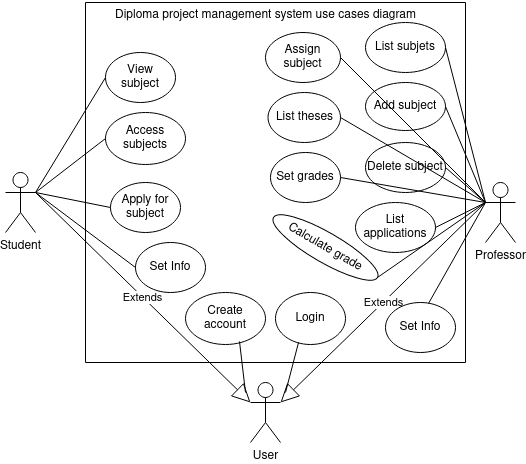

The diagram above was exported from draw.io. Its source (the exported page's mxGraphModel, read from the mxfile embedded in the PNG):
<mxGraphModel dx="1434" dy="795" grid="1" gridSize="10" guides="1" tooltips="1" connect="1" arrows="1" fold="1" page="1" pageScale="1" pageWidth="850" pageHeight="1100" math="0" shadow="0">
  <root>
    <mxCell id="0" />
    <mxCell id="1" parent="0" />
    <mxCell id="3dHi3XTr3SVE_8ldmcup-14" value="User" style="shape=umlActor;verticalLabelPosition=bottom;verticalAlign=top;html=1;outlineConnect=0;" vertex="1" parent="1">
      <mxGeometry x="435" y="1040" width="30" height="60" as="geometry" />
    </mxCell>
    <mxCell id="3dHi3XTr3SVE_8ldmcup-15" value="Extends" style="endArrow=block;endSize=16;endFill=0;html=1;rounded=0;exitX=1;exitY=0.3333333333333333;exitDx=0;exitDy=0;exitPerimeter=0;entryX=0;entryY=0.3333333333333333;entryDx=0;entryDy=0;entryPerimeter=0;" edge="1" parent="1" source="3dHi3XTr3SVE_8ldmcup-16" target="3dHi3XTr3SVE_8ldmcup-14">
      <mxGeometry width="160" relative="1" as="geometry">
        <mxPoint x="410" y="540" as="sourcePoint" />
        <mxPoint x="435" y="1100" as="targetPoint" />
      </mxGeometry>
    </mxCell>
    <mxCell id="3dHi3XTr3SVE_8ldmcup-16" value="Student" style="shape=umlActor;verticalLabelPosition=bottom;verticalAlign=top;html=1;" vertex="1" parent="1">
      <mxGeometry x="190" y="830" width="30" height="60" as="geometry" />
    </mxCell>
    <mxCell id="3dHi3XTr3SVE_8ldmcup-17" value="Professor" style="shape=umlActor;verticalLabelPosition=bottom;verticalAlign=top;html=1;" vertex="1" parent="1">
      <mxGeometry x="670" y="840" width="30" height="60" as="geometry" />
    </mxCell>
    <mxCell id="3dHi3XTr3SVE_8ldmcup-18" value="Extends" style="endArrow=block;endSize=16;endFill=0;html=1;rounded=0;entryX=1;entryY=0.3333333333333333;entryDx=0;entryDy=0;entryPerimeter=0;exitX=0;exitY=0.3333333333333333;exitDx=0;exitDy=0;exitPerimeter=0;" edge="1" parent="1" source="3dHi3XTr3SVE_8ldmcup-17" target="3dHi3XTr3SVE_8ldmcup-14">
      <mxGeometry width="160" relative="1" as="geometry">
        <mxPoint x="630" y="620" as="sourcePoint" />
        <mxPoint x="500" y="600" as="targetPoint" />
      </mxGeometry>
    </mxCell>
    <mxCell id="3dHi3XTr3SVE_8ldmcup-19" value="" style="swimlane;startSize=0;" vertex="1" parent="1">
      <mxGeometry x="270" y="660" width="380" height="360" as="geometry" />
    </mxCell>
    <mxCell id="3dHi3XTr3SVE_8ldmcup-20" value="Create account" style="ellipse;whiteSpace=wrap;html=1;" vertex="1" parent="3dHi3XTr3SVE_8ldmcup-19">
      <mxGeometry x="100" y="290" width="80" height="52" as="geometry" />
    </mxCell>
    <mxCell id="3dHi3XTr3SVE_8ldmcup-21" value="Login" style="ellipse;whiteSpace=wrap;html=1;" vertex="1" parent="3dHi3XTr3SVE_8ldmcup-19">
      <mxGeometry x="190" y="290" width="70" height="52" as="geometry" />
    </mxCell>
    <mxCell id="3dHi3XTr3SVE_8ldmcup-22" value="&lt;div&gt;Set Info&lt;/div&gt;" style="ellipse;whiteSpace=wrap;html=1;" vertex="1" parent="3dHi3XTr3SVE_8ldmcup-19">
      <mxGeometry x="50" y="240" width="70" height="50" as="geometry" />
    </mxCell>
    <mxCell id="3dHi3XTr3SVE_8ldmcup-23" value="&lt;div&gt;Access subjects&lt;/div&gt;" style="ellipse;whiteSpace=wrap;html=1;" vertex="1" parent="3dHi3XTr3SVE_8ldmcup-19">
      <mxGeometry x="20" y="110" width="80" height="52" as="geometry" />
    </mxCell>
    <mxCell id="3dHi3XTr3SVE_8ldmcup-24" value="&lt;div&gt;View&lt;/div&gt;&lt;div&gt;subject&lt;br&gt;&lt;/div&gt;" style="ellipse;whiteSpace=wrap;html=1;" vertex="1" parent="3dHi3XTr3SVE_8ldmcup-19">
      <mxGeometry x="20" y="50" width="70" height="50" as="geometry" />
    </mxCell>
    <mxCell id="3dHi3XTr3SVE_8ldmcup-25" value="Apply for subject" style="ellipse;whiteSpace=wrap;html=1;" vertex="1" parent="3dHi3XTr3SVE_8ldmcup-19">
      <mxGeometry x="25" y="180" width="70" height="50" as="geometry" />
    </mxCell>
    <mxCell id="3dHi3XTr3SVE_8ldmcup-26" value="List subjets" style="ellipse;whiteSpace=wrap;html=1;" vertex="1" parent="3dHi3XTr3SVE_8ldmcup-19">
      <mxGeometry x="280" y="20" width="80" height="50" as="geometry" />
    </mxCell>
    <mxCell id="3dHi3XTr3SVE_8ldmcup-27" value="Add subject" style="ellipse;whiteSpace=wrap;html=1;" vertex="1" parent="3dHi3XTr3SVE_8ldmcup-19">
      <mxGeometry x="280" y="80" width="80" height="48" as="geometry" />
    </mxCell>
    <mxCell id="3dHi3XTr3SVE_8ldmcup-28" value="Delete subject" style="ellipse;whiteSpace=wrap;html=1;" vertex="1" parent="3dHi3XTr3SVE_8ldmcup-19">
      <mxGeometry x="280" y="140" width="80" height="50" as="geometry" />
    </mxCell>
    <mxCell id="3dHi3XTr3SVE_8ldmcup-29" value="List applications" style="ellipse;whiteSpace=wrap;html=1;" vertex="1" parent="3dHi3XTr3SVE_8ldmcup-19">
      <mxGeometry x="270" y="200" width="80" height="50" as="geometry" />
    </mxCell>
    <mxCell id="3dHi3XTr3SVE_8ldmcup-30" value="Assign subject" style="ellipse;whiteSpace=wrap;html=1;" vertex="1" parent="3dHi3XTr3SVE_8ldmcup-19">
      <mxGeometry x="180" y="30" width="75" height="50" as="geometry" />
    </mxCell>
    <mxCell id="3dHi3XTr3SVE_8ldmcup-31" value="List theses" style="ellipse;whiteSpace=wrap;html=1;" vertex="1" parent="3dHi3XTr3SVE_8ldmcup-19">
      <mxGeometry x="182.5" y="90" width="72.5" height="50" as="geometry" />
    </mxCell>
    <mxCell id="3dHi3XTr3SVE_8ldmcup-32" value="Set grades" style="ellipse;whiteSpace=wrap;html=1;" vertex="1" parent="3dHi3XTr3SVE_8ldmcup-19">
      <mxGeometry x="185" y="150" width="70" height="50" as="geometry" />
    </mxCell>
    <mxCell id="3dHi3XTr3SVE_8ldmcup-33" value="Calculate grade" style="ellipse;whiteSpace=wrap;html=1;rotation=30;" vertex="1" parent="3dHi3XTr3SVE_8ldmcup-19">
      <mxGeometry x="180" y="230" width="120" height="30" as="geometry" />
    </mxCell>
    <mxCell id="3dHi3XTr3SVE_8ldmcup-34" value="" style="endArrow=none;html=1;rounded=0;entryX=0;entryY=0.5;entryDx=0;entryDy=0;" edge="1" parent="3dHi3XTr3SVE_8ldmcup-19" target="3dHi3XTr3SVE_8ldmcup-22">
      <mxGeometry width="50" height="50" relative="1" as="geometry">
        <mxPoint x="-50" y="190" as="sourcePoint" />
        <mxPoint x="170" y="150" as="targetPoint" />
      </mxGeometry>
    </mxCell>
    <mxCell id="3dHi3XTr3SVE_8ldmcup-35" value="&lt;div&gt;Set Info&lt;/div&gt;" style="ellipse;whiteSpace=wrap;html=1;" vertex="1" parent="3dHi3XTr3SVE_8ldmcup-19">
      <mxGeometry x="300" y="300" width="70" height="50" as="geometry" />
    </mxCell>
    <mxCell id="3dHi3XTr3SVE_8ldmcup-36" value="" style="endArrow=none;html=1;rounded=0;exitX=0.614;exitY=0.02;exitDx=0;exitDy=0;exitPerimeter=0;" edge="1" parent="3dHi3XTr3SVE_8ldmcup-19" source="3dHi3XTr3SVE_8ldmcup-35">
      <mxGeometry width="50" height="50" relative="1" as="geometry">
        <mxPoint x="350" y="300" as="sourcePoint" />
        <mxPoint x="400" y="200" as="targetPoint" />
      </mxGeometry>
    </mxCell>
    <mxCell id="3dHi3XTr3SVE_8ldmcup-37" value="Diploma project management system use cases diagram" style="text;html=1;align=center;verticalAlign=middle;resizable=0;points=[];autosize=1;strokeColor=none;fillColor=none;" vertex="1" parent="1">
      <mxGeometry x="290" y="658" width="320" height="30" as="geometry" />
    </mxCell>
    <mxCell id="3dHi3XTr3SVE_8ldmcup-38" value="" style="endArrow=none;html=1;rounded=0;exitX=0.675;exitY=0.942;exitDx=0;exitDy=0;exitPerimeter=0;" edge="1" parent="1" source="3dHi3XTr3SVE_8ldmcup-20">
      <mxGeometry width="50" height="50" relative="1" as="geometry">
        <mxPoint x="390" y="860" as="sourcePoint" />
        <mxPoint x="430" y="1050" as="targetPoint" />
      </mxGeometry>
    </mxCell>
    <mxCell id="3dHi3XTr3SVE_8ldmcup-39" value="" style="endArrow=none;html=1;rounded=0;exitX=0.329;exitY=0.962;exitDx=0;exitDy=0;exitPerimeter=0;" edge="1" parent="1" source="3dHi3XTr3SVE_8ldmcup-21">
      <mxGeometry width="50" height="50" relative="1" as="geometry">
        <mxPoint x="520" y="770" as="sourcePoint" />
        <mxPoint x="470" y="1050" as="targetPoint" />
      </mxGeometry>
    </mxCell>
    <mxCell id="3dHi3XTr3SVE_8ldmcup-40" value="" style="endArrow=none;html=1;rounded=0;exitX=1;exitY=0.5;exitDx=0;exitDy=0;entryX=0;entryY=0.3333333333333333;entryDx=0;entryDy=0;entryPerimeter=0;" edge="1" parent="1" source="3dHi3XTr3SVE_8ldmcup-30" target="3dHi3XTr3SVE_8ldmcup-17">
      <mxGeometry width="50" height="50" relative="1" as="geometry">
        <mxPoint x="520" y="710" as="sourcePoint" />
        <mxPoint x="570" y="660" as="targetPoint" />
      </mxGeometry>
    </mxCell>
    <mxCell id="3dHi3XTr3SVE_8ldmcup-41" value="" style="endArrow=none;html=1;rounded=0;exitX=1;exitY=0.5;exitDx=0;exitDy=0;entryX=0;entryY=0.3333333333333333;entryDx=0;entryDy=0;entryPerimeter=0;" edge="1" parent="1" source="3dHi3XTr3SVE_8ldmcup-31" target="3dHi3XTr3SVE_8ldmcup-17">
      <mxGeometry width="50" height="50" relative="1" as="geometry">
        <mxPoint x="530" y="780" as="sourcePoint" />
        <mxPoint x="580" y="730" as="targetPoint" />
      </mxGeometry>
    </mxCell>
    <mxCell id="3dHi3XTr3SVE_8ldmcup-42" value="" style="endArrow=none;html=1;rounded=0;exitX=1;exitY=0.5;exitDx=0;exitDy=0;entryX=0;entryY=0.3333333333333333;entryDx=0;entryDy=0;entryPerimeter=0;" edge="1" parent="1" source="3dHi3XTr3SVE_8ldmcup-32" target="3dHi3XTr3SVE_8ldmcup-17">
      <mxGeometry width="50" height="50" relative="1" as="geometry">
        <mxPoint x="500" y="590" as="sourcePoint" />
        <mxPoint x="550" y="540" as="targetPoint" />
      </mxGeometry>
    </mxCell>
    <mxCell id="3dHi3XTr3SVE_8ldmcup-43" value="" style="endArrow=none;html=1;rounded=0;exitX=1;exitY=0.5;exitDx=0;exitDy=0;" edge="1" parent="1" source="3dHi3XTr3SVE_8ldmcup-26">
      <mxGeometry width="50" height="50" relative="1" as="geometry">
        <mxPoint x="710" y="700" as="sourcePoint" />
        <mxPoint x="670" y="860" as="targetPoint" />
      </mxGeometry>
    </mxCell>
    <mxCell id="3dHi3XTr3SVE_8ldmcup-44" value="" style="endArrow=none;html=1;rounded=0;exitX=1;exitY=0.5;exitDx=0;exitDy=0;" edge="1" parent="1" source="3dHi3XTr3SVE_8ldmcup-27">
      <mxGeometry width="50" height="50" relative="1" as="geometry">
        <mxPoint x="690" y="760" as="sourcePoint" />
        <mxPoint x="670" y="860" as="targetPoint" />
      </mxGeometry>
    </mxCell>
    <mxCell id="3dHi3XTr3SVE_8ldmcup-45" value="" style="endArrow=none;html=1;rounded=0;exitX=1;exitY=0.5;exitDx=0;exitDy=0;" edge="1" parent="1" source="3dHi3XTr3SVE_8ldmcup-28">
      <mxGeometry width="50" height="50" relative="1" as="geometry">
        <mxPoint x="720" y="770" as="sourcePoint" />
        <mxPoint x="670" y="860" as="targetPoint" />
      </mxGeometry>
    </mxCell>
    <mxCell id="3dHi3XTr3SVE_8ldmcup-46" value="" style="endArrow=none;html=1;rounded=0;exitX=1;exitY=0.5;exitDx=0;exitDy=0;" edge="1" parent="1" source="3dHi3XTr3SVE_8ldmcup-29">
      <mxGeometry width="50" height="50" relative="1" as="geometry">
        <mxPoint x="700" y="790" as="sourcePoint" />
        <mxPoint x="670" y="860" as="targetPoint" />
      </mxGeometry>
    </mxCell>
    <mxCell id="3dHi3XTr3SVE_8ldmcup-47" value="" style="endArrow=none;html=1;rounded=0;exitX=1;exitY=0.5;exitDx=0;exitDy=0;" edge="1" parent="1" source="3dHi3XTr3SVE_8ldmcup-33">
      <mxGeometry width="50" height="50" relative="1" as="geometry">
        <mxPoint x="770" y="780" as="sourcePoint" />
        <mxPoint x="670" y="860" as="targetPoint" />
      </mxGeometry>
    </mxCell>
    <mxCell id="3dHi3XTr3SVE_8ldmcup-48" value="" style="endArrow=none;html=1;rounded=0;entryX=0;entryY=0.5;entryDx=0;entryDy=0;exitX=1;exitY=0.3333333333333333;exitDx=0;exitDy=0;exitPerimeter=0;" edge="1" parent="1" source="3dHi3XTr3SVE_8ldmcup-16" target="3dHi3XTr3SVE_8ldmcup-24">
      <mxGeometry width="50" height="50" relative="1" as="geometry">
        <mxPoint x="90" y="780" as="sourcePoint" />
        <mxPoint x="140" y="730" as="targetPoint" />
      </mxGeometry>
    </mxCell>
    <mxCell id="3dHi3XTr3SVE_8ldmcup-49" value="" style="endArrow=none;html=1;rounded=0;entryX=0;entryY=0.5;entryDx=0;entryDy=0;" edge="1" parent="1" target="3dHi3XTr3SVE_8ldmcup-23">
      <mxGeometry width="50" height="50" relative="1" as="geometry">
        <mxPoint x="220" y="850" as="sourcePoint" />
        <mxPoint x="-20" y="820" as="targetPoint" />
      </mxGeometry>
    </mxCell>
    <mxCell id="3dHi3XTr3SVE_8ldmcup-50" value="" style="endArrow=none;html=1;rounded=0;entryX=0;entryY=0.5;entryDx=0;entryDy=0;exitX=1;exitY=0.3333333333333333;exitDx=0;exitDy=0;exitPerimeter=0;" edge="1" parent="1" source="3dHi3XTr3SVE_8ldmcup-16" target="3dHi3XTr3SVE_8ldmcup-25">
      <mxGeometry width="50" height="50" relative="1" as="geometry">
        <mxPoint x="30" y="940" as="sourcePoint" />
        <mxPoint x="80" y="890" as="targetPoint" />
      </mxGeometry>
    </mxCell>
  </root>
</mxGraphModel>